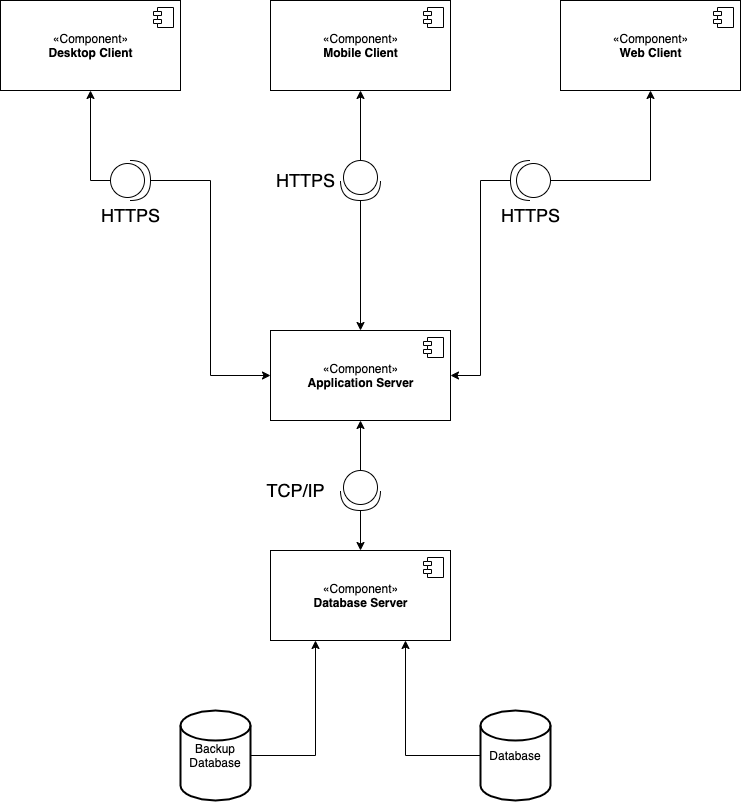

The diagram above was exported from draw.io. Its source (the exported page's mxGraphModel, read from the mxfile embedded in the PNG):
<mxGraphModel dx="1796" dy="619" grid="1" gridSize="10" guides="1" tooltips="1" connect="1" arrows="1" fold="1" page="1" pageScale="1" pageWidth="850" pageHeight="1100" math="0" shadow="0">
  <root>
    <mxCell id="0" />
    <mxCell id="1" parent="0" />
    <mxCell id="flVArNJE0c9JwZeQVPEy-7" value="«Component»&lt;br&gt;&lt;b&gt;Application Server&lt;/b&gt;" style="html=1;dropTarget=0;" parent="1" vertex="1">
      <mxGeometry x="70" y="360" width="180" height="90" as="geometry" />
    </mxCell>
    <mxCell id="flVArNJE0c9JwZeQVPEy-8" value="" style="shape=component;jettyWidth=8;jettyHeight=4;" parent="flVArNJE0c9JwZeQVPEy-7" vertex="1">
      <mxGeometry x="1" width="20" height="20" relative="1" as="geometry">
        <mxPoint x="-27" y="7" as="offset" />
      </mxGeometry>
    </mxCell>
    <mxCell id="flVArNJE0c9JwZeQVPEy-11" value="«Component»&lt;br&gt;&lt;b&gt;Desktop Client&lt;/b&gt;" style="html=1;dropTarget=0;" parent="1" vertex="1">
      <mxGeometry x="-200" y="30" width="180" height="90" as="geometry" />
    </mxCell>
    <mxCell id="flVArNJE0c9JwZeQVPEy-12" value="" style="shape=component;jettyWidth=8;jettyHeight=4;" parent="flVArNJE0c9JwZeQVPEy-11" vertex="1">
      <mxGeometry x="1" width="20" height="20" relative="1" as="geometry">
        <mxPoint x="-27" y="7" as="offset" />
      </mxGeometry>
    </mxCell>
    <mxCell id="flVArNJE0c9JwZeQVPEy-13" value="«Component»&lt;br&gt;&lt;b&gt;Web Client&lt;/b&gt;" style="html=1;dropTarget=0;" parent="1" vertex="1">
      <mxGeometry x="360" y="30" width="180" height="90" as="geometry" />
    </mxCell>
    <mxCell id="flVArNJE0c9JwZeQVPEy-14" value="" style="shape=component;jettyWidth=8;jettyHeight=4;" parent="flVArNJE0c9JwZeQVPEy-13" vertex="1">
      <mxGeometry x="1" width="20" height="20" relative="1" as="geometry">
        <mxPoint x="-27" y="7" as="offset" />
      </mxGeometry>
    </mxCell>
    <mxCell id="flVArNJE0c9JwZeQVPEy-15" value="«Component»&lt;br&gt;&lt;b&gt;Mobile Client&lt;/b&gt;" style="html=1;dropTarget=0;" parent="1" vertex="1">
      <mxGeometry x="70" y="30" width="180" height="90" as="geometry" />
    </mxCell>
    <mxCell id="flVArNJE0c9JwZeQVPEy-16" value="" style="shape=component;jettyWidth=8;jettyHeight=4;" parent="flVArNJE0c9JwZeQVPEy-15" vertex="1">
      <mxGeometry x="1" width="20" height="20" relative="1" as="geometry">
        <mxPoint x="-27" y="7" as="offset" />
      </mxGeometry>
    </mxCell>
    <mxCell id="flVArNJE0c9JwZeQVPEy-17" value="«Component»&lt;br&gt;&lt;b&gt;Database Server&lt;/b&gt;" style="html=1;dropTarget=0;" parent="1" vertex="1">
      <mxGeometry x="70" y="580" width="180" height="90" as="geometry" />
    </mxCell>
    <mxCell id="flVArNJE0c9JwZeQVPEy-18" value="" style="shape=component;jettyWidth=8;jettyHeight=4;" parent="flVArNJE0c9JwZeQVPEy-17" vertex="1">
      <mxGeometry x="1" width="20" height="20" relative="1" as="geometry">
        <mxPoint x="-27" y="7" as="offset" />
      </mxGeometry>
    </mxCell>
    <mxCell id="flVArNJE0c9JwZeQVPEy-54" style="edgeStyle=orthogonalEdgeStyle;rounded=0;orthogonalLoop=1;jettySize=auto;html=1;entryX=0.75;entryY=1;entryDx=0;entryDy=0;fontSize=18;" parent="1" source="flVArNJE0c9JwZeQVPEy-22" target="flVArNJE0c9JwZeQVPEy-17" edge="1">
      <mxGeometry relative="1" as="geometry" />
    </mxCell>
    <mxCell id="flVArNJE0c9JwZeQVPEy-22" value="Database" style="strokeWidth=2;html=1;shape=mxgraph.flowchart.database;whiteSpace=wrap;" parent="1" vertex="1">
      <mxGeometry x="280" y="740" width="70" height="90" as="geometry" />
    </mxCell>
    <mxCell id="flVArNJE0c9JwZeQVPEy-53" style="edgeStyle=orthogonalEdgeStyle;rounded=0;orthogonalLoop=1;jettySize=auto;html=1;entryX=0.25;entryY=1;entryDx=0;entryDy=0;fontSize=18;" parent="1" source="flVArNJE0c9JwZeQVPEy-23" target="flVArNJE0c9JwZeQVPEy-17" edge="1">
      <mxGeometry relative="1" as="geometry" />
    </mxCell>
    <mxCell id="flVArNJE0c9JwZeQVPEy-23" value="Backup Database" style="strokeWidth=2;html=1;shape=mxgraph.flowchart.database;whiteSpace=wrap;" parent="1" vertex="1">
      <mxGeometry x="-20" y="740" width="70" height="90" as="geometry" />
    </mxCell>
    <mxCell id="flVArNJE0c9JwZeQVPEy-57" style="edgeStyle=orthogonalEdgeStyle;rounded=0;orthogonalLoop=1;jettySize=auto;html=1;entryX=0.5;entryY=1;entryDx=0;entryDy=0;fontSize=18;" parent="1" source="flVArNJE0c9JwZeQVPEy-37" target="flVArNJE0c9JwZeQVPEy-11" edge="1">
      <mxGeometry relative="1" as="geometry">
        <Array as="points">
          <mxPoint x="-110" y="210" />
        </Array>
      </mxGeometry>
    </mxCell>
    <mxCell id="flVArNJE0c9JwZeQVPEy-63" style="edgeStyle=orthogonalEdgeStyle;rounded=0;orthogonalLoop=1;jettySize=auto;html=1;entryX=0;entryY=0.5;entryDx=0;entryDy=0;fontSize=18;" parent="1" source="flVArNJE0c9JwZeQVPEy-37" target="flVArNJE0c9JwZeQVPEy-7" edge="1">
      <mxGeometry relative="1" as="geometry" />
    </mxCell>
    <mxCell id="flVArNJE0c9JwZeQVPEy-37" value="" style="shape=providedRequiredInterface;html=1;verticalLabelPosition=bottom;" parent="1" vertex="1">
      <mxGeometry x="-90" y="190" width="40" height="40" as="geometry" />
    </mxCell>
    <mxCell id="2" value="HTTPS" style="text;html=1;align=center;verticalAlign=middle;resizable=0;points=[];autosize=1;fontSize=18;" parent="1" vertex="1">
      <mxGeometry x="-105" y="230" width="70" height="30" as="geometry" />
    </mxCell>
    <mxCell id="flVArNJE0c9JwZeQVPEy-58" style="edgeStyle=orthogonalEdgeStyle;rounded=0;orthogonalLoop=1;jettySize=auto;html=1;entryX=0.5;entryY=0;entryDx=0;entryDy=0;fontSize=18;" parent="1" source="flVArNJE0c9JwZeQVPEy-43" target="flVArNJE0c9JwZeQVPEy-7" edge="1">
      <mxGeometry relative="1" as="geometry" />
    </mxCell>
    <mxCell id="flVArNJE0c9JwZeQVPEy-59" style="edgeStyle=orthogonalEdgeStyle;rounded=0;orthogonalLoop=1;jettySize=auto;html=1;entryX=0.5;entryY=1;entryDx=0;entryDy=0;fontSize=18;" parent="1" source="flVArNJE0c9JwZeQVPEy-43" target="flVArNJE0c9JwZeQVPEy-15" edge="1">
      <mxGeometry relative="1" as="geometry" />
    </mxCell>
    <mxCell id="flVArNJE0c9JwZeQVPEy-43" value="" style="shape=providedRequiredInterface;html=1;verticalLabelPosition=bottom;direction=south;" parent="1" vertex="1">
      <mxGeometry x="140" y="190" width="40" height="40" as="geometry" />
    </mxCell>
    <mxCell id="flVArNJE0c9JwZeQVPEy-62" style="edgeStyle=orthogonalEdgeStyle;rounded=0;orthogonalLoop=1;jettySize=auto;html=1;entryX=0.5;entryY=1;entryDx=0;entryDy=0;fontSize=18;" parent="1" source="flVArNJE0c9JwZeQVPEy-47" target="flVArNJE0c9JwZeQVPEy-13" edge="1">
      <mxGeometry relative="1" as="geometry" />
    </mxCell>
    <mxCell id="flVArNJE0c9JwZeQVPEy-64" style="edgeStyle=orthogonalEdgeStyle;rounded=0;orthogonalLoop=1;jettySize=auto;html=1;entryX=1;entryY=0.5;entryDx=0;entryDy=0;fontSize=18;" parent="1" source="flVArNJE0c9JwZeQVPEy-47" target="flVArNJE0c9JwZeQVPEy-7" edge="1">
      <mxGeometry relative="1" as="geometry" />
    </mxCell>
    <mxCell id="flVArNJE0c9JwZeQVPEy-47" value="" style="shape=providedRequiredInterface;html=1;verticalLabelPosition=bottom;rotation=90;direction=south;" parent="1" vertex="1">
      <mxGeometry x="310" y="190" width="40" height="40" as="geometry" />
    </mxCell>
    <mxCell id="flVArNJE0c9JwZeQVPEy-60" style="edgeStyle=orthogonalEdgeStyle;rounded=0;orthogonalLoop=1;jettySize=auto;html=1;entryX=0.5;entryY=0;entryDx=0;entryDy=0;fontSize=18;" parent="1" source="flVArNJE0c9JwZeQVPEy-56" target="flVArNJE0c9JwZeQVPEy-17" edge="1">
      <mxGeometry relative="1" as="geometry" />
    </mxCell>
    <mxCell id="flVArNJE0c9JwZeQVPEy-67" style="edgeStyle=orthogonalEdgeStyle;rounded=0;orthogonalLoop=1;jettySize=auto;html=1;entryX=0.5;entryY=1;entryDx=0;entryDy=0;fontSize=18;" parent="1" source="flVArNJE0c9JwZeQVPEy-56" target="flVArNJE0c9JwZeQVPEy-7" edge="1">
      <mxGeometry relative="1" as="geometry" />
    </mxCell>
    <mxCell id="flVArNJE0c9JwZeQVPEy-56" value="" style="shape=providedRequiredInterface;html=1;verticalLabelPosition=bottom;direction=south;" parent="1" vertex="1">
      <mxGeometry x="140" y="500" width="40" height="40" as="geometry" />
    </mxCell>
    <mxCell id="flVArNJE0c9JwZeQVPEy-65" value="HTTPS" style="text;html=1;align=center;verticalAlign=middle;resizable=0;points=[];autosize=1;fontSize=18;" parent="1" vertex="1">
      <mxGeometry x="295" y="230" width="70" height="30" as="geometry" />
    </mxCell>
    <mxCell id="flVArNJE0c9JwZeQVPEy-66" value="HTTPS" style="text;html=1;align=center;verticalAlign=middle;resizable=0;points=[];autosize=1;fontSize=18;" parent="1" vertex="1">
      <mxGeometry x="70" y="195" width="70" height="30" as="geometry" />
    </mxCell>
    <mxCell id="flVArNJE0c9JwZeQVPEy-68" value="TCP/IP" style="text;html=1;align=center;verticalAlign=middle;resizable=0;points=[];autosize=1;fontSize=18;" parent="1" vertex="1">
      <mxGeometry x="60" y="505" width="70" height="30" as="geometry" />
    </mxCell>
  </root>
</mxGraphModel>